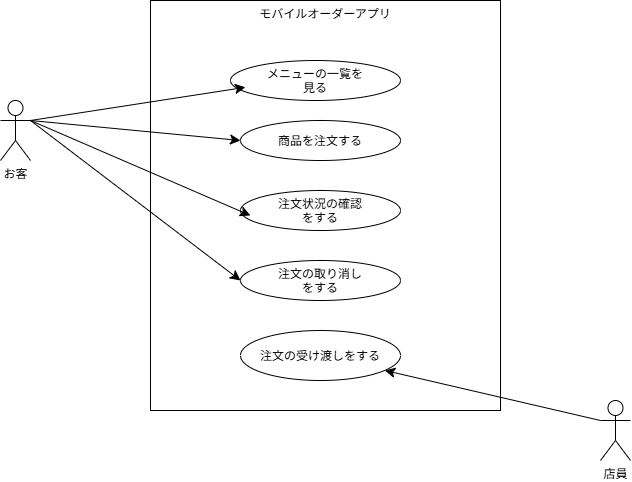

The diagram above was exported from draw.io. Its source (the exported page's mxGraphModel, read from the mxfile embedded in the PNG):
<mxGraphModel dx="894" dy="519" grid="1" gridSize="10" guides="1" tooltips="1" connect="1" arrows="1" fold="1" page="1" pageScale="1" pageWidth="827" pageHeight="1169" math="0" shadow="0">
  <root>
    <mxCell id="0" />
    <mxCell id="1" parent="0" />
    <mxCell id="omUWdfo02HkiZaRoKVJe-3" parent="1" style="rounded=0;whiteSpace=wrap;html=1;verticalAlign=top;" value="モバイルオーダーアプリ" vertex="1">
      <mxGeometry height="410" width="350" x="210" as="geometry" />
    </mxCell>
    <mxCell id="omUWdfo02HkiZaRoKVJe-18" edge="1" parent="1" source="omUWdfo02HkiZaRoKVJe-1" style="edgeStyle=none;curved=1;rounded=0;curveGeometry=1;orthogonalLoop=1;jettySize=auto;html=1;exitX=1;exitY=0.3333333333333333;exitDx=0;exitDy=0;exitPerimeter=0;entryX=0;entryY=0.5;entryDx=0;entryDy=0;fontSize=12;defaultLabelBackgroundColor=page;labelPadding=0 4;startSize=8;endSize=8;" target="omUWdfo02HkiZaRoKVJe-5">
      <mxGeometry relative="1" as="geometry" />
    </mxCell>
    <mxCell id="omUWdfo02HkiZaRoKVJe-20" edge="1" parent="1" source="omUWdfo02HkiZaRoKVJe-1" style="edgeStyle=none;curved=1;rounded=0;curveGeometry=1;orthogonalLoop=1;jettySize=auto;html=1;exitX=1;exitY=0.3333333333333333;exitDx=0;exitDy=0;exitPerimeter=0;entryX=0;entryY=0.5;entryDx=0;entryDy=0;fontSize=12;defaultLabelBackgroundColor=page;labelPadding=0 4;startSize=8;endSize=8;" target="omUWdfo02HkiZaRoKVJe-7">
      <mxGeometry relative="1" as="geometry" />
    </mxCell>
    <mxCell id="omUWdfo02HkiZaRoKVJe-1" parent="1" style="shape=umlActor;verticalLabelPosition=bottom;verticalAlign=top;html=1;outlineConnect=0;labelPerimeter=1;" value="お客" vertex="1">
      <mxGeometry height="60" width="30" x="60" y="100" as="geometry" />
    </mxCell>
    <mxCell id="omUWdfo02HkiZaRoKVJe-16" edge="1" parent="1" source="omUWdfo02HkiZaRoKVJe-2" style="edgeStyle=none;curved=1;rounded=0;curveGeometry=1;orthogonalLoop=1;jettySize=auto;html=1;exitX=0;exitY=0.3333333333333333;exitDx=0;exitDy=0;exitPerimeter=0;fontSize=12;defaultLabelBackgroundColor=page;labelPadding=0 4;startSize=8;endSize=8;" target="omUWdfo02HkiZaRoKVJe-8">
      <mxGeometry relative="1" as="geometry" />
    </mxCell>
    <mxCell id="omUWdfo02HkiZaRoKVJe-2" parent="1" style="shape=umlActor;verticalLabelPosition=bottom;verticalAlign=top;html=1;outlineConnect=0;labelPerimeter=1;" value="店員" vertex="1">
      <mxGeometry height="60" width="30" x="660" y="400" as="geometry" />
    </mxCell>
    <mxCell id="omUWdfo02HkiZaRoKVJe-4" parent="1" style="ellipse;whiteSpace=wrap;html=1;shapeInside=1;" value="メニューの一覧を見る" vertex="1">
      <mxGeometry height="40" width="170" x="290" y="60" as="geometry" />
    </mxCell>
    <mxCell id="omUWdfo02HkiZaRoKVJe-5" parent="1" style="ellipse;whiteSpace=wrap;html=1;shapeInside=1;" value="商品を注文する" vertex="1">
      <mxGeometry height="40" width="160" x="300" y="120" as="geometry" />
    </mxCell>
    <mxCell id="omUWdfo02HkiZaRoKVJe-6" parent="1" style="ellipse;whiteSpace=wrap;html=1;shapeInside=1;" value="注文状況の確認をする" vertex="1">
      <mxGeometry height="40" width="160" x="300" y="190" as="geometry" />
    </mxCell>
    <mxCell id="omUWdfo02HkiZaRoKVJe-7" parent="1" style="ellipse;whiteSpace=wrap;html=1;shapeInside=1;" value="注文の取り消しをする" vertex="1">
      <mxGeometry height="40" width="160" x="300" y="260" as="geometry" />
    </mxCell>
    <mxCell id="omUWdfo02HkiZaRoKVJe-8" parent="1" style="ellipse;whiteSpace=wrap;html=1;shapeInside=1;" value="注文の受け渡しをする" vertex="1">
      <mxGeometry height="50" width="160" x="300" y="330" as="geometry" />
    </mxCell>
    <mxCell id="omUWdfo02HkiZaRoKVJe-17" edge="1" parent="1" source="omUWdfo02HkiZaRoKVJe-1" style="edgeStyle=none;curved=1;rounded=0;curveGeometry=1;orthogonalLoop=1;jettySize=auto;html=1;exitX=1;exitY=0.3333333333333333;exitDx=0;exitDy=0;exitPerimeter=0;entryX=0.088;entryY=0.67;entryDx=0;entryDy=0;entryPerimeter=0;fontSize=12;defaultLabelBackgroundColor=page;labelPadding=0 4;startSize=8;endSize=8;" target="omUWdfo02HkiZaRoKVJe-4">
      <mxGeometry relative="1" as="geometry" />
    </mxCell>
    <mxCell id="omUWdfo02HkiZaRoKVJe-19" edge="1" parent="1" source="omUWdfo02HkiZaRoKVJe-1" style="edgeStyle=none;curved=1;rounded=0;curveGeometry=1;orthogonalLoop=1;jettySize=auto;html=1;exitX=1;exitY=0.3333333333333333;exitDx=0;exitDy=0;exitPerimeter=0;entryX=0.062;entryY=0.625;entryDx=0;entryDy=0;entryPerimeter=0;fontSize=12;defaultLabelBackgroundColor=page;labelPadding=0 4;startSize=8;endSize=8;" target="omUWdfo02HkiZaRoKVJe-6">
      <mxGeometry relative="1" as="geometry" />
    </mxCell>
  </root>
</mxGraphModel>